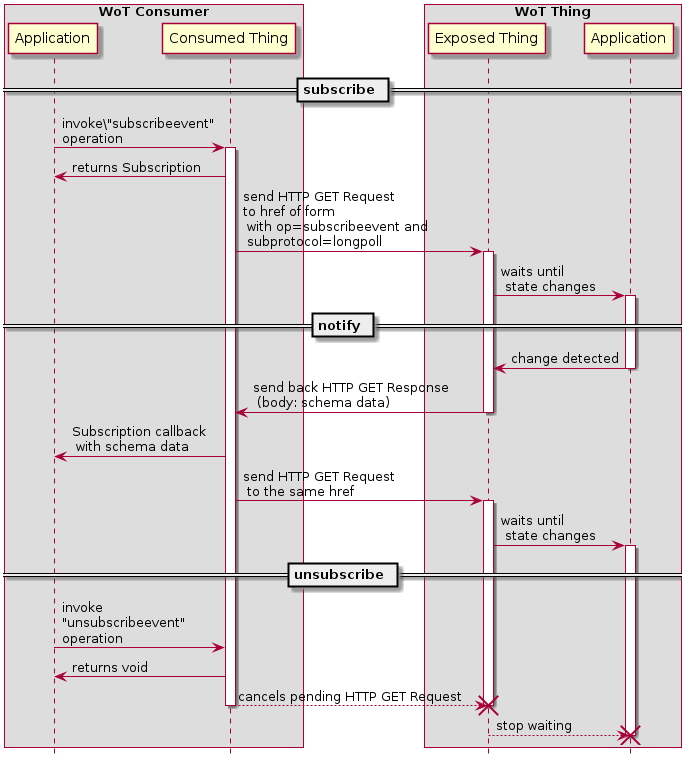

The diagram above was rendered by PlantUML. Its source (embedded in the PNG):
@startuml
hide footbox

box "WoT Consumer"
participant "Application" as AP
participant "Consumed Thing" as SA
end box

box "WoT Thing"
participant "Exposed Thing" as WS
participant "Application" as DC
end box

== subscribe ==

AP  -> SA: invoke\"subscribeevent"\noperation
activate SA
SA  -> AP: returns Subscription
SA  -> WS: send HTTP GET Request\nto href of form\n with op=subscribeevent and\n subprotocol=longpoll
activate WS
WS  -> DC: waits until\n state changes
activate DC

== notify ==

DC  -> WS: change detected
deactivate DC
WS  -> SA: send back HTTP GET Response\n (body: schema data)
deactivate WS
SA  -> AP: Subscription callback\n with schema data
SA  -> WS: send HTTP GET Request\n to the same href 
activate WS
WS  -> DC: waits until\n state changes
activate DC

== unsubscribe ==

AP  -> SA: invoke\n"unsubscribeevent"\noperation
SA  -> AP: returns void
SA --> WS: cancels pending HTTP GET Request
deactivate SA
destroy WS
WS --> DC: stop waiting
destroy DC
@enduml